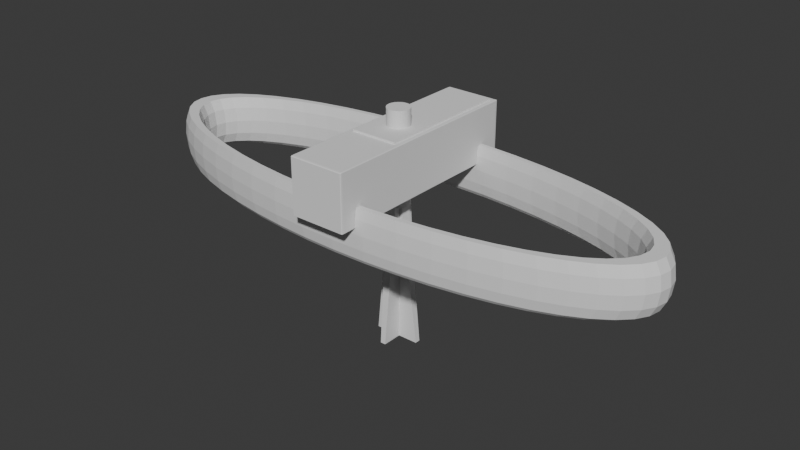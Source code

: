 # Source: extra.blend  (saved by Blender 4.4.32; exported with 4.5.12 LTS)
import bpy
from mathutils import Matrix  # noqa: F401  (used for matrix-valued properties, if any)

bpy.ops.wm.read_factory_settings(use_empty=True)
scene = bpy.context.scene
scene.name = 'Scene'

# ---- collections
col_main = bpy.data.collections.new('main'); scene.collection.children.link(col_main)
col_motor_holder = bpy.data.collections.new('motor_holder'); scene.collection.children.link(col_motor_holder)
col_negative = bpy.data.collections.new('negative'); col_motor_holder.children.link(col_negative)

# ---- world
world_world = bpy.data.worlds.new('World'); scene.world = world_world
world_world.use_nodes = True; world_world.node_tree.nodes.clear()
_N = world_world.node_tree.nodes; _L = world_world.node_tree.links
n0 = _N.new('ShaderNodeOutputWorld'); n0.name = 'World Output'; n0.location = (300, 300)
n1 = _N.new('ShaderNodeBackground'); n1.name = 'Background'; n1.location = (10, 300)
n1.inputs[0].default_value = (0.05088, 0.05088, 0.05088, 1.0)
_L.new(n1.outputs[0], n0.inputs[0])
n0.is_active_output = True
world_world.color = (0.05088, 0.05088, 0.05088)
world_world.sun_shadow_jitter_overblur = 0.0

# ---- meshes
me_engrenage_1 = bpy.data.meshes.new('Engrenage 1')
me_engrenage_1.from_pydata([(-1.99, 1.75, 7.318), (-1.699, -2.034, 7.318), (1.99, -1.75, 7.318), (1.699, 2.034, 7.318), (1.543, 2.155, 7.318), (1.145, 2.39, 7.318), (0.7126, 2.552, 7.318), (0.2585, 2.637, 7.318), (-0.2034, 2.642, 7.318), (-0.6591, 2.567, 7.318), (-1.095, 2.413, 7.318), (-1.497, 2.187, 7.318), (-1.854, 1.893, 7.318), (-1.543, -2.155, 7.318), (-1.145, -2.39, 7.318), (-0.7126, -2.552, 7.318), (-0.2585, -2.637, 7.318), (0.2034, -2.642, 7.318), (0.6591, -2.567, 7.318), (1.095, -2.413, 7.318), (1.497, -2.187, 7.318), (1.854, -1.893, 7.318), (-1.99, 1.75, -7.318), (-1.699, -2.034, -7.318), (1.99, -1.75, -7.318), (1.699, 2.034, -7.318), (1.543, 2.155, -7.318), (1.145, 2.39, -7.318), (0.7126, 2.552, -7.318), (0.2585, 2.637, -7.318), (-0.2034, 2.642, -7.318), (-0.6591, 2.567, -7.318), (-1.095, 2.413, -7.318), (-1.497, 2.187, -7.318), (-1.854, 1.893, -7.318), (-1.543, -2.155, -7.318), (-1.145, -2.39, -7.318), (-0.7126, -2.552, -7.318), (-0.2585, -2.637, -7.318), (0.2034, -2.642, -7.318), (0.6591, -2.567, -7.318), (1.095, -2.413, -7.318), (1.497, -2.187, -7.318), (1.854, -1.893, -7.318)], [], [(11, 10, 32, 33), (4, 5, 6, 7, 8, 9, 10, 11, 12, 0, 1, 13, 14, 15, 16, 17, 18, 19, 20, 21, 2, 3), (26, 25, 24, 43, 42, 41, 40, 39, 38, 37, 36, 35, 23, 22, 34, 33, 32, 31, 30, 29, 28, 27), (0, 12, 34, 22), (1, 0, 22, 23), (19, 18, 40, 41), (3, 2, 24, 25), (7, 6, 28, 29), (5, 4, 26, 27), (4, 3, 25, 26), (10, 9, 31, 32), (15, 14, 36, 37), (21, 20, 42, 43), (8, 7, 29, 30), (9, 8, 30, 31), (12, 11, 33, 34), (18, 17, 39, 40), (16, 15, 37, 38), (6, 5, 27, 28), (17, 16, 38, 39), (13, 1, 23, 35), (2, 21, 43, 24), (14, 13, 35, 36), (20, 19, 41, 42)])
me_engrenage_1.update()
me_cube = bpy.data.meshes.new('Cube')
me_cube.from_pydata([(-0.2275, -0.5003, -0.5), (-0.5, -0.15, 0.5), (-0.2275, 0.5003, -0.5), (-0.5, 0.15, 0.5), (0.2275, -0.5003, -0.5), (0.5, -0.15, 0.5), (0.2275, 0.5003, -0.5), (0.5, 0.15, 0.5)], [], [(0, 1, 3, 2), (2, 3, 7, 6), (6, 7, 5, 4), (4, 5, 1, 0), (2, 6, 4, 0), (7, 3, 1, 5)])
me_cube.update()
me_cube_006 = bpy.data.meshes.new('Cube.006')
me_cube_006.from_pydata([(-0.2275, -0.5003, -0.5), (-0.5, -0.06, 0.5), (-0.2275, 0.5003, -0.5), (-0.5, 0.06, 0.5), (0.2275, -0.5003, -0.5), (0.5, -0.06, 0.5), (0.2275, 0.5003, -0.5), (0.5, 0.06, 0.5)], [], [(0, 1, 3, 2), (2, 3, 7, 6), (6, 7, 5, 4), (4, 5, 1, 0), (2, 6, 4, 0), (7, 3, 1, 5)])
me_cube_006.update()
me_cube_003 = bpy.data.meshes.new('Cube.003')
me_cube_003.from_pydata([(-0.5, -0.5545, -0.5), (-0.5, -0.5545, 0.5), (-0.5, 0.5, -0.5), (-0.5, 0.5, 0.5), (0.5, -0.5545, -0.5), (0.5, -0.5545, 0.5), (0.5, 0.5, -0.5), (0.5, 0.5, 0.5)], [], [(0, 1, 3, 2), (2, 3, 7, 6), (6, 7, 5, 4), (4, 5, 1, 0), (2, 6, 4, 0), (7, 3, 1, 5)])
me_cube_003.update()
me_cube_004 = bpy.data.meshes.new('Cube.004')
me_cube_004.from_pydata([(-0.5, -0.5, -0.5), (-0.5, -0.5, 0.5), (-0.5, 0.5, -0.5), (-0.5, 0.5, 0.5), (0.5, -0.5, -0.5), (0.5, -0.5, 0.5), (0.5, 0.5, -0.5), (0.5, 0.5, 0.5)], [], [(0, 1, 3, 2), (2, 3, 7, 6), (6, 7, 5, 4), (4, 5, 1, 0), (2, 6, 4, 0), (7, 3, 1, 5)])
me_cube_004.update()
me_torus = bpy.data.meshes.new('Torus')
me_torus.from_pydata([(4.85, 0.0, 0.0), (4.817, 0.0, 0.125), (4.725, 0.0, 0.2165), (4.475, 0.0, 0.2165), (4.383, 0.0, 0.125), (4.35, 0.0, 3.062e-17), (4.383, 0.0, -0.125), (4.475, 0.0, -0.2165), (4.6, 0.0, -0.25), (4.725, 0.0, -0.2165), (4.817, 0.0, -0.125), (4.809, 0.6331, 0.0), (4.775, 0.6287, 0.125), (4.685, 0.6167, 0.2165), (4.437, 0.5841, 0.2165), (4.346, 0.5722, 0.125), (4.313, 0.5678, 3.062e-17), (4.346, 0.5722, -0.125), (4.437, 0.5841, -0.2165), (4.561, 0.6004, -0.25), (4.685, 0.6167, -0.2165), (4.775, 0.6287, -0.125), (4.685, 1.255, 0.0), (4.652, 1.247, 0.125), (4.564, 1.223, 0.2165), (4.323, 1.158, 0.2165), (4.234, 1.135, 0.125), (4.202, 1.126, 3.062e-17), (4.234, 1.135, -0.125), (4.323, 1.158, -0.2165), (4.443, 1.191, -0.25), (4.564, 1.223, -0.2165), (4.652, 1.247, -0.125), (4.481, 1.856, 0.0), (4.45, 1.843, 0.125), (4.365, 1.808, 0.2165), (4.134, 1.713, 0.2165), (4.05, 1.677, 0.125), (4.019, 1.665, 3.062e-17), (4.05, 1.677, -0.125), (4.134, 1.713, -0.2165), (4.25, 1.76, -0.25), (4.365, 1.808, -0.2165), (4.45, 1.843, -0.125), (4.2, 2.425, 0.0), (4.171, 2.408, 0.125), (4.092, 2.363, 0.2165), (3.875, 2.238, 0.2165), (3.796, 2.192, 0.125), (3.767, 2.175, 3.062e-17), (3.796, 2.192, -0.125), (3.875, 2.238, -0.2165), (3.984, 2.3, -0.25), (4.092, 2.363, -0.2165), (4.171, 2.408, -0.125), (3.848, 2.952, 0.0), (3.821, 2.932, 0.125), (3.749, 2.876, 0.2165), (3.55, 2.724, 0.2165), (3.478, 2.669, 0.125), (3.451, 2.648, 3.062e-17), (3.478, 2.669, -0.125), (3.55, 2.724, -0.2165), (3.649, 2.8, -0.25), (3.749, 2.876, -0.2165), (3.821, 2.932, -0.125), (3.429, 3.429, 0.0), (3.406, 3.406, 0.125), (3.341, 3.341, 0.2165), (3.164, 3.164, 0.2165), (3.1, 3.1, 0.125), (3.076, 3.076, 3.062e-17), (3.1, 3.1, -0.125), (3.164, 3.164, -0.2165), (3.253, 3.253, -0.25), (3.341, 3.341, -0.2165), (3.406, 3.406, -0.125), (2.952, 3.848, 0.0), (2.932, 3.821, 0.125), (2.876, 3.749, 0.2165), (2.724, 3.55, 0.2165), (2.669, 3.478, 0.125), (2.648, 3.451, 3.062e-17), (2.669, 3.478, -0.125), (2.724, 3.55, -0.2165), (2.8, 3.649, -0.25), (2.876, 3.749, -0.2165), (2.932, 3.821, -0.125), (2.425, 4.2, 0.0), (2.408, 4.171, 0.125), (2.362, 4.092, 0.2165), (2.237, 3.875, 0.2165), (2.192, 3.796, 0.125), (2.175, 3.767, 3.062e-17), (2.192, 3.796, -0.125), (2.237, 3.875, -0.2165), (2.3, 3.984, -0.25), (2.362, 4.092, -0.2165), (2.408, 4.171, -0.125), (1.856, 4.481, 0.0), (1.843, 4.45, 0.125), (1.808, 4.365, 0.2165), (1.713, 4.134, 0.2165), (1.677, 4.05, 0.125), (1.665, 4.019, 3.062e-17), (1.677, 4.05, -0.125), (1.713, 4.134, -0.2165), (1.76, 4.25, -0.25), (1.808, 4.365, -0.2165), (1.843, 4.45, -0.125), (1.255, 4.685, 0.0), (1.247, 4.652, 0.125), (1.223, 4.564, 0.2165), (1.158, 4.323, 0.2165), (1.135, 4.234, 0.125), (1.126, 4.202, 3.062e-17), (1.135, 4.234, -0.125), (1.158, 4.323, -0.2165), (1.191, 4.443, -0.25), (1.223, 4.564, -0.2165), (1.247, 4.652, -0.125), (0.6331, 4.809, 0.0), (0.6287, 4.775, 0.125), (0.6167, 4.685, 0.2165), (0.5841, 4.437, 0.2165), (0.5722, 4.346, 0.125), (0.5678, 4.313, 3.062e-17), (0.5722, 4.346, -0.125), (0.5841, 4.437, -0.2165), (0.6004, 4.561, -0.25), (0.6167, 4.685, -0.2165), (0.6287, 4.775, -0.125), (3.662e-07, 4.85, 0.0), (3.636e-07, 4.817, 0.125), (3.567e-07, 4.725, 0.2165), (3.379e-07, 4.475, 0.2165), (3.309e-07, 4.383, 0.125), (3.284e-07, 4.35, 3.062e-17), (3.309e-07, 4.383, -0.125), (3.379e-07, 4.475, -0.2165), (3.473e-07, 4.6, -0.25), (3.567e-07, 4.725, -0.2165), (3.636e-07, 4.817, -0.125), (-0.6331, 4.809, 0.0), (-0.6287, 4.775, 0.125), (-0.6167, 4.685, 0.2165), (-0.5841, 4.437, 0.2165), (-0.5722, 4.346, 0.125), (-0.5678, 4.313, 3.062e-17), (-0.5722, 4.346, -0.125), (-0.5841, 4.437, -0.2165), (-0.6004, 4.561, -0.25), (-0.6167, 4.685, -0.2165), (-0.6287, 4.775, -0.125), (-1.255, 4.685, 0.0), (-1.247, 4.652, 0.125), (-1.223, 4.564, 0.2165), (-1.158, 4.323, 0.2165), (-1.135, 4.234, 0.125), (-1.126, 4.202, 3.062e-17), (-1.135, 4.234, -0.125), (-1.158, 4.323, -0.2165), (-1.191, 4.443, -0.25), (-1.223, 4.564, -0.2165), (-1.247, 4.652, -0.125), (-1.856, 4.481, 0.0), (-1.843, 4.45, 0.125), (-1.808, 4.365, 0.2165), (-1.713, 4.134, 0.2165), (-1.677, 4.05, 0.125), (-1.665, 4.019, 3.062e-17), (-1.677, 4.05, -0.125), (-1.713, 4.134, -0.2165), (-1.76, 4.25, -0.25), (-1.808, 4.365, -0.2165), (-1.843, 4.45, -0.125), (-2.425, 4.2, 0.0), (-2.408, 4.171, 0.125), (-2.362, 4.092, 0.2165), (-2.237, 3.875, 0.2165), (-2.192, 3.796, 0.125), (-2.175, 3.767, 3.062e-17), (-2.192, 3.796, -0.125), (-2.237, 3.875, -0.2165), (-2.3, 3.984, -0.25), (-2.362, 4.092, -0.2165), (-2.408, 4.171, -0.125), (-2.952, 3.848, 0.0), (-2.932, 3.821, 0.125), (-2.876, 3.749, 0.2165), (-2.724, 3.55, 0.2165), (-2.669, 3.478, 0.125), (-2.648, 3.451, 3.062e-17), (-2.669, 3.478, -0.125), (-2.724, 3.55, -0.2165), (-2.8, 3.649, -0.25), (-2.876, 3.749, -0.2165), (-2.932, 3.821, -0.125), (-3.429, 3.429, 0.0), (-3.406, 3.406, 0.125), (-3.341, 3.341, 0.2165), (-3.164, 3.164, 0.2165), (-3.1, 3.1, 0.125), (-3.076, 3.076, 3.062e-17), (-3.1, 3.1, -0.125), (-3.164, 3.164, -0.2165), (-3.253, 3.253, -0.25), (-3.341, 3.341, -0.2165), (-3.406, 3.406, -0.125), (-3.848, 2.952, 0.0), (-3.821, 2.932, 0.125), (-3.749, 2.876, 0.2165), (-3.55, 2.724, 0.2165), (-3.478, 2.669, 0.125), (-3.451, 2.648, 3.062e-17), (-3.478, 2.669, -0.125), (-3.55, 2.724, -0.2165), (-3.649, 2.8, -0.25), (-3.749, 2.876, -0.2165), (-3.821, 2.932, -0.125), (-4.2, 2.425, 0.0), (-4.171, 2.408, 0.125), (-4.092, 2.363, 0.2165), (-3.875, 2.238, 0.2165), (-3.796, 2.192, 0.125), (-3.767, 2.175, 3.062e-17), (-3.796, 2.192, -0.125), (-3.875, 2.238, -0.2165), (-3.984, 2.3, -0.25), (-4.092, 2.363, -0.2165), (-4.171, 2.408, -0.125), (-4.481, 1.856, 0.0), (-4.45, 1.843, 0.125), (-4.365, 1.808, 0.2165), (-4.134, 1.713, 0.2165), (-4.05, 1.677, 0.125), (-4.019, 1.665, 3.062e-17), (-4.05, 1.677, -0.125), (-4.134, 1.713, -0.2165), (-4.25, 1.76, -0.25), (-4.365, 1.808, -0.2165), (-4.45, 1.843, -0.125), (-4.685, 1.255, 0.0), (-4.652, 1.247, 0.125), (-4.564, 1.223, 0.2165), (-4.323, 1.158, 0.2165), (-4.234, 1.135, 0.125), (-4.202, 1.126, 3.062e-17), (-4.234, 1.135, -0.125), (-4.323, 1.158, -0.2165), (-4.443, 1.191, -0.25), (-4.564, 1.223, -0.2165), (-4.652, 1.247, -0.125), (-4.809, 0.6331, 0.0), (-4.775, 0.6287, 0.125), (-4.685, 0.6167, 0.2165), (-4.437, 0.5841, 0.2165), (-4.346, 0.5722, 0.125), (-4.313, 0.5678, 3.062e-17), (-4.346, 0.5722, -0.125), (-4.437, 0.5841, -0.2165), (-4.561, 0.6004, -0.25), (-4.685, 0.6167, -0.2165), (-4.775, 0.6287, -0.125), (-4.85, 4.24e-07, 0.0), (-4.817, 4.211e-07, 0.125), (-4.725, 4.131e-07, 0.2165), (-4.475, 3.912e-07, 0.2165), (-4.383, 3.832e-07, 0.125), (-4.35, 3.803e-07, 3.062e-17), (-4.383, 3.832e-07, -0.125), (-4.475, 3.912e-07, -0.2165), (-4.6, 4.021e-07, -0.25), (-4.725, 4.131e-07, -0.2165), (-4.817, 4.211e-07, -0.125), (-4.809, -0.6331, 0.0), (-4.775, -0.6287, 0.125), (-4.685, -0.6167, 0.2165), (-4.437, -0.5841, 0.2165), (-4.346, -0.5722, 0.125), (-4.313, -0.5678, 3.062e-17), (-4.346, -0.5722, -0.125), (-4.437, -0.5841, -0.2165), (-4.561, -0.6004, -0.25), (-4.685, -0.6167, -0.2165), (-4.775, -0.6287, -0.125), (-4.685, -1.255, 0.0), (-4.652, -1.247, 0.125), (-4.564, -1.223, 0.2165), (-4.323, -1.158, 0.2165), (-4.234, -1.135, 0.125), (-4.202, -1.126, 3.062e-17), (-4.234, -1.135, -0.125), (-4.323, -1.158, -0.2165), (-4.443, -1.191, -0.25), (-4.564, -1.223, -0.2165), (-4.652, -1.247, -0.125), (-4.481, -1.856, 0.0), (-4.45, -1.843, 0.125), (-4.365, -1.808, 0.2165), (-4.134, -1.713, 0.2165), (-4.05, -1.677, 0.125), (-4.019, -1.665, 3.062e-17), (-4.05, -1.677, -0.125), (-4.134, -1.713, -0.2165), (-4.25, -1.76, -0.25), (-4.365, -1.808, -0.2165), (-4.45, -1.843, -0.125), (-4.2, -2.425, 0.0), (-4.171, -2.408, 0.125), (-4.092, -2.362, 0.2165), (-3.875, -2.237, 0.2165), (-3.796, -2.192, 0.125), (-3.767, -2.175, 3.062e-17), (-3.796, -2.192, -0.125), (-3.875, -2.237, -0.2165), (-3.984, -2.3, -0.25), (-4.092, -2.362, -0.2165), (-4.171, -2.408, -0.125), (-3.848, -2.952, 0.0), (-3.821, -2.932, 0.125), (-3.749, -2.876, 0.2165), (-3.55, -2.724, 0.2165), (-3.478, -2.669, 0.125), (-3.451, -2.648, 3.062e-17), (-3.478, -2.669, -0.125), (-3.55, -2.724, -0.2165), (-3.649, -2.8, -0.25), (-3.749, -2.876, -0.2165), (-3.821, -2.932, -0.125), (-3.429, -3.429, 0.0), (-3.406, -3.406, 0.125), (-3.341, -3.341, 0.2165), (-3.164, -3.164, 0.2165), (-3.1, -3.1, 0.125), (-3.076, -3.076, 3.062e-17), (-3.1, -3.1, -0.125), (-3.164, -3.164, -0.2165), (-3.253, -3.253, -0.25), (-3.341, -3.341, -0.2165), (-3.406, -3.406, -0.125), (-2.952, -3.848, 0.0), (-2.932, -3.821, 0.125), (-2.876, -3.749, 0.2165), (-2.724, -3.55, 0.2165), (-2.669, -3.478, 0.125), (-2.648, -3.451, 3.062e-17), (-2.669, -3.478, -0.125), (-2.724, -3.55, -0.2165), (-2.8, -3.649, -0.25), (-2.876, -3.749, -0.2165), (-2.932, -3.821, -0.125), (-2.425, -4.2, 0.0), (-2.408, -4.171, 0.125), (-2.362, -4.092, 0.2165), (-2.237, -3.875, 0.2165), (-2.192, -3.796, 0.125), (-2.175, -3.767, 3.062e-17), (-2.192, -3.796, -0.125), (-2.237, -3.875, -0.2165), (-2.3, -3.984, -0.25), (-2.362, -4.092, -0.2165), (-2.408, -4.171, -0.125), (-1.856, -4.481, 0.0), (-1.843, -4.45, 0.125), (-1.808, -4.365, 0.2165), (-1.713, -4.134, 0.2165), (-1.677, -4.05, 0.125), (-1.665, -4.019, 3.062e-17), (-1.677, -4.05, -0.125), (-1.713, -4.134, -0.2165), (-1.76, -4.25, -0.25), (-1.808, -4.365, -0.2165), (-1.843, -4.45, -0.125), (-1.255, -4.685, 0.0), (-1.247, -4.652, 0.125), (-1.223, -4.564, 0.2165), (-1.158, -4.323, 0.2165), (-1.135, -4.234, 0.125), (-1.126, -4.202, 3.062e-17), (-1.135, -4.234, -0.125), (-1.158, -4.323, -0.2165), (-1.191, -4.443, -0.25), (-1.223, -4.564, -0.2165), (-1.247, -4.652, -0.125), (-0.6331, -4.809, 0.0), (-0.6287, -4.775, 0.125), (-0.6167, -4.685, 0.2165), (-0.5841, -4.437, 0.2165), (-0.5722, -4.346, 0.125), (-0.5678, -4.313, 3.062e-17), (-0.5722, -4.346, -0.125), (-0.5841, -4.437, -0.2165), (-0.6004, -4.561, -0.25), (-0.6167, -4.685, -0.2165), (-0.6287, -4.775, -0.125), (3.662e-07, -4.85, 0.0), (3.636e-07, -4.817, 0.125), (3.567e-07, -4.725, 0.2165), (3.379e-07, -4.475, 0.2165), (3.309e-07, -4.383, 0.125), (3.284e-07, -4.35, 3.062e-17), (3.309e-07, -4.383, -0.125), (3.379e-07, -4.475, -0.2165), (3.473e-07, -4.6, -0.25), (3.567e-07, -4.725, -0.2165), (3.636e-07, -4.817, -0.125), (0.6331, -4.809, 0.0), (0.6287, -4.775, 0.125), (0.6167, -4.685, 0.2165), (0.5841, -4.437, 0.2165), (0.5722, -4.346, 0.125), (0.5678, -4.313, 3.062e-17), (0.5722, -4.346, -0.125), (0.5841, -4.437, -0.2165), (0.6004, -4.561, -0.25), (0.6167, -4.685, -0.2165), (0.6287, -4.775, -0.125), (1.255, -4.685, 0.0), (1.247, -4.652, 0.125), (1.223, -4.564, 0.2165), (1.158, -4.323, 0.2165), (1.135, -4.234, 0.125), (1.126, -4.202, 3.062e-17), (1.135, -4.234, -0.125), (1.158, -4.323, -0.2165), (1.191, -4.443, -0.25), (1.223, -4.564, -0.2165), (1.247, -4.652, -0.125), (1.856, -4.481, 0.0), (1.843, -4.45, 0.125), (1.808, -4.365, 0.2165), (1.713, -4.134, 0.2165), (1.677, -4.05, 0.125), (1.665, -4.019, 3.062e-17), (1.677, -4.05, -0.125), (1.713, -4.134, -0.2165), (1.76, -4.25, -0.25), (1.808, -4.365, -0.2165), (1.843, -4.45, -0.125), (2.425, -4.2, 0.0), (2.408, -4.171, 0.125), (2.362, -4.092, 0.2165), (2.237, -3.875, 0.2165), (2.192, -3.796, 0.125), (2.175, -3.767, 3.062e-17), (2.192, -3.796, -0.125), (2.237, -3.875, -0.2165), (2.3, -3.984, -0.25), (2.362, -4.092, -0.2165), (2.408, -4.171, -0.125), (2.952, -3.848, 0.0), (2.932, -3.821, 0.125), (2.876, -3.749, 0.2165), (2.724, -3.55, 0.2165), (2.669, -3.478, 0.125), (2.648, -3.451, 3.062e-17), (2.669, -3.478, -0.125), (2.724, -3.55, -0.2165), (2.8, -3.649, -0.25), (2.876, -3.749, -0.2165), (2.932, -3.821, -0.125), (3.429, -3.429, 0.0), (3.406, -3.406, 0.125), (3.341, -3.341, 0.2165), (3.164, -3.164, 0.2165), (3.1, -3.1, 0.125), (3.076, -3.076, 3.062e-17), (3.1, -3.1, -0.125), (3.164, -3.164, -0.2165), (3.253, -3.253, -0.25), (3.341, -3.341, -0.2165), (3.406, -3.406, -0.125), (3.848, -2.952, 0.0), (3.821, -2.932, 0.125), (3.749, -2.876, 0.2165), (3.55, -2.724, 0.2165), (3.478, -2.669, 0.125), (3.451, -2.648, 3.062e-17), (3.478, -2.669, -0.125), (3.55, -2.724, -0.2165), (3.649, -2.8, -0.25), (3.749, -2.876, -0.2165), (3.821, -2.932, -0.125), (4.2, -2.425, 0.0), (4.171, -2.408, 0.125), (4.092, -2.363, 0.2165), (3.875, -2.238, 0.2165), (3.796, -2.192, 0.125), (3.767, -2.175, 3.062e-17), (3.796, -2.192, -0.125), (3.875, -2.238, -0.2165), (3.984, -2.3, -0.25), (4.092, -2.363, -0.2165), (4.171, -2.408, -0.125), (4.481, -1.856, 0.0), (4.45, -1.843, 0.125), (4.365, -1.808, 0.2165), (4.134, -1.713, 0.2165), (4.05, -1.677, 0.125), (4.019, -1.665, 3.062e-17), (4.05, -1.677, -0.125), (4.134, -1.713, -0.2165), (4.25, -1.76, -0.25), (4.365, -1.808, -0.2165), (4.45, -1.843, -0.125), (4.685, -1.255, 0.0), (4.652, -1.247, 0.125), (4.564, -1.223, 0.2165), (4.323, -1.158, 0.2165), (4.234, -1.135, 0.125), (4.202, -1.126, 3.062e-17), (4.234, -1.135, -0.125), (4.323, -1.158, -0.2165), (4.443, -1.191, -0.25), (4.564, -1.223, -0.2165), (4.652, -1.247, -0.125), (4.809, -0.6331, 0.0), (4.775, -0.6287, 0.125), (4.685, -0.6167, 0.2165), (4.437, -0.5841, 0.2165), (4.346, -0.5722, 0.125), (4.313, -0.5678, 3.062e-17), (4.346, -0.5722, -0.125), (4.437, -0.5841, -0.2165), (4.561, -0.6004, -0.25), (4.685, -0.6167, -0.2165), (4.775, -0.6287, -0.125)], [], [(0, 11, 12, 1), (1, 12, 13, 2), (3, 14, 15, 4), (4, 15, 16, 5), (5, 16, 17, 6), (6, 17, 18, 7), (7, 18, 19, 8), (8, 19, 20, 9), (9, 20, 21, 10), (10, 21, 11, 0), (11, 22, 23, 12), (12, 23, 24, 13), (14, 25, 26, 15), (15, 26, 27, 16), (16, 27, 28, 17), (17, 28, 29, 18), (18, 29, 30, 19), (19, 30, 31, 20), (20, 31, 32, 21), (21, 32, 22, 11), (22, 33, 34, 23), (23, 34, 35, 24), (25, 36, 37, 26), (26, 37, 38, 27), (27, 38, 39, 28), (28, 39, 40, 29), (29, 40, 41, 30), (30, 41, 42, 31), (31, 42, 43, 32), (32, 43, 33, 22), (33, 44, 45, 34), (34, 45, 46, 35), (36, 47, 48, 37), (37, 48, 49, 38), (38, 49, 50, 39), (39, 50, 51, 40), (40, 51, 52, 41), (41, 52, 53, 42), (42, 53, 54, 43), (43, 54, 44, 33), (44, 55, 56, 45), (45, 56, 57, 46), (47, 58, 59, 48), (48, 59, 60, 49), (49, 60, 61, 50), (50, 61, 62, 51), (51, 62, 63, 52), (52, 63, 64, 53), (53, 64, 65, 54), (54, 65, 55, 44), (55, 66, 67, 56), (56, 67, 68, 57), (58, 69, 70, 59), (59, 70, 71, 60), (60, 71, 72, 61), (61, 72, 73, 62), (62, 73, 74, 63), (63, 74, 75, 64), (64, 75, 76, 65), (65, 76, 66, 55), (66, 77, 78, 67), (67, 78, 79, 68), (69, 80, 81, 70), (70, 81, 82, 71), (71, 82, 83, 72), (72, 83, 84, 73), (73, 84, 85, 74), (74, 85, 86, 75), (75, 86, 87, 76), (76, 87, 77, 66), (77, 88, 89, 78), (78, 89, 90, 79), (80, 91, 92, 81), (81, 92, 93, 82), (82, 93, 94, 83), (83, 94, 95, 84), (84, 95, 96, 85), (85, 96, 97, 86), (86, 97, 98, 87), (87, 98, 88, 77), (88, 99, 100, 89), (89, 100, 101, 90), (91, 102, 103, 92), (92, 103, 104, 93), (93, 104, 105, 94), (94, 105, 106, 95), (95, 106, 107, 96), (96, 107, 108, 97), (97, 108, 109, 98), (98, 109, 99, 88), (99, 110, 111, 100), (100, 111, 112, 101), (102, 113, 114, 103), (103, 114, 115, 104), (104, 115, 116, 105), (105, 116, 117, 106), (106, 117, 118, 107), (107, 118, 119, 108), (108, 119, 120, 109), (109, 120, 110, 99), (110, 121, 122, 111), (111, 122, 123, 112), (113, 124, 125, 114), (114, 125, 126, 115), (115, 126, 127, 116), (116, 127, 128, 117), (117, 128, 129, 118), (118, 129, 130, 119), (119, 130, 131, 120), (120, 131, 121, 110), (121, 132, 133, 122), (122, 133, 134, 123), (124, 135, 136, 125), (125, 136, 137, 126), (126, 137, 138, 127), (127, 138, 139, 128), (128, 139, 140, 129), (129, 140, 141, 130), (130, 141, 142, 131), (131, 142, 132, 121), (132, 143, 144, 133), (133, 144, 145, 134), (135, 146, 147, 136), (136, 147, 148, 137), (137, 148, 149, 138), (138, 149, 150, 139), (139, 150, 151, 140), (140, 151, 152, 141), (141, 152, 153, 142), (142, 153, 143, 132), (143, 154, 155, 144), (144, 155, 156, 145), (146, 157, 158, 147), (147, 158, 159, 148), (148, 159, 160, 149), (149, 160, 161, 150), (150, 161, 162, 151), (151, 162, 163, 152), (152, 163, 164, 153), (153, 164, 154, 143), (154, 165, 166, 155), (155, 166, 167, 156), (157, 168, 169, 158), (158, 169, 170, 159), (159, 170, 171, 160), (160, 171, 172, 161), (161, 172, 173, 162), (162, 173, 174, 163), (163, 174, 175, 164), (164, 175, 165, 154), (165, 176, 177, 166), (166, 177, 178, 167), (168, 179, 180, 169), (169, 180, 181, 170), (170, 181, 182, 171), (171, 182, 183, 172), (172, 183, 184, 173), (173, 184, 185, 174), (174, 185, 186, 175), (175, 186, 176, 165), (176, 187, 188, 177), (177, 188, 189, 178), (179, 190, 191, 180), (180, 191, 192, 181), (181, 192, 193, 182), (182, 193, 194, 183), (183, 194, 195, 184), (184, 195, 196, 185), (185, 196, 197, 186), (186, 197, 187, 176), (187, 198, 199, 188), (188, 199, 200, 189), (190, 201, 202, 191), (191, 202, 203, 192), (192, 203, 204, 193), (193, 204, 205, 194), (194, 205, 206, 195), (195, 206, 207, 196), (196, 207, 208, 197), (197, 208, 198, 187), (198, 209, 210, 199), (199, 210, 211, 200), (201, 212, 213, 202), (202, 213, 214, 203), (203, 214, 215, 204), (204, 215, 216, 205), (205, 216, 217, 206), (206, 217, 218, 207), (207, 218, 219, 208), (208, 219, 209, 198), (209, 220, 221, 210), (210, 221, 222, 211), (212, 223, 224, 213), (213, 224, 225, 214), (214, 225, 226, 215), (215, 226, 227, 216), (216, 227, 228, 217), (217, 228, 229, 218), (218, 229, 230, 219), (219, 230, 220, 209), (220, 231, 232, 221), (221, 232, 233, 222), (223, 234, 235, 224), (224, 235, 236, 225), (225, 236, 237, 226), (226, 237, 238, 227), (227, 238, 239, 228), (228, 239, 240, 229), (229, 240, 241, 230), (230, 241, 231, 220), (231, 242, 243, 232), (232, 243, 244, 233), (234, 245, 246, 235), (235, 246, 247, 236), (236, 247, 248, 237), (237, 248, 249, 238), (238, 249, 250, 239), (239, 250, 251, 240), (240, 251, 252, 241), (241, 252, 242, 231), (242, 253, 254, 243), (243, 254, 255, 244), (245, 256, 257, 246), (246, 257, 258, 247), (247, 258, 259, 248), (248, 259, 260, 249), (249, 260, 261, 250), (250, 261, 262, 251), (251, 262, 263, 252), (252, 263, 253, 242), (253, 264, 265, 254), (254, 265, 266, 255), (256, 267, 268, 257), (257, 268, 269, 258), (258, 269, 270, 259), (259, 270, 271, 260), (260, 271, 272, 261), (261, 272, 273, 262), (262, 273, 274, 263), (263, 274, 264, 253), (264, 275, 276, 265), (265, 276, 277, 266), (267, 278, 279, 268), (268, 279, 280, 269), (269, 280, 281, 270), (270, 281, 282, 271), (271, 282, 283, 272), (272, 283, 284, 273), (273, 284, 285, 274), (274, 285, 275, 264), (275, 286, 287, 276), (276, 287, 288, 277), (278, 289, 290, 279), (279, 290, 291, 280), (280, 291, 292, 281), (281, 292, 293, 282), (282, 293, 294, 283), (283, 294, 295, 284), (284, 295, 296, 285), (285, 296, 286, 275), (286, 297, 298, 287), (287, 298, 299, 288), (289, 300, 301, 290), (290, 301, 302, 291), (291, 302, 303, 292), (292, 303, 304, 293), (293, 304, 305, 294), (294, 305, 306, 295), (295, 306, 307, 296), (296, 307, 297, 286), (297, 308, 309, 298), (298, 309, 310, 299), (300, 311, 312, 301), (301, 312, 313, 302), (302, 313, 314, 303), (303, 314, 315, 304), (304, 315, 316, 305), (305, 316, 317, 306), (306, 317, 318, 307), (307, 318, 308, 297), (308, 319, 320, 309), (309, 320, 321, 310), (311, 322, 323, 312), (312, 323, 324, 313), (313, 324, 325, 314), (314, 325, 326, 315), (315, 326, 327, 316), (316, 327, 328, 317), (317, 328, 329, 318), (318, 329, 319, 308), (319, 330, 331, 320), (320, 331, 332, 321), (322, 333, 334, 323), (323, 334, 335, 324), (324, 335, 336, 325), (325, 336, 337, 326), (326, 337, 338, 327), (327, 338, 339, 328), (328, 339, 340, 329), (329, 340, 330, 319), (330, 341, 342, 331), (331, 342, 343, 332), (333, 344, 345, 334), (334, 345, 346, 335), (335, 346, 347, 336), (336, 347, 348, 337), (337, 348, 349, 338), (338, 349, 350, 339), (339, 350, 351, 340), (340, 351, 341, 330), (341, 352, 353, 342), (342, 353, 354, 343), (344, 355, 356, 345), (345, 356, 357, 346), (346, 357, 358, 347), (347, 358, 359, 348), (348, 359, 360, 349), (349, 360, 361, 350), (350, 361, 362, 351), (351, 362, 352, 341), (352, 363, 364, 353), (353, 364, 365, 354), (355, 366, 367, 356), (356, 367, 368, 357), (357, 368, 369, 358), (358, 369, 370, 359), (359, 370, 371, 360), (360, 371, 372, 361), (361, 372, 373, 362), (362, 373, 363, 352), (363, 374, 375, 364), (364, 375, 376, 365), (366, 377, 378, 367), (367, 378, 379, 368), (368, 379, 380, 369), (369, 380, 381, 370), (370, 381, 382, 371), (371, 382, 383, 372), (372, 383, 384, 373), (373, 384, 374, 363), (374, 385, 386, 375), (375, 386, 387, 376), (377, 388, 389, 378), (378, 389, 390, 379), (379, 390, 391, 380), (380, 391, 392, 381), (381, 392, 393, 382), (382, 393, 394, 383), (383, 394, 395, 384), (384, 395, 385, 374), (385, 396, 397, 386), (386, 397, 398, 387), (388, 399, 400, 389), (389, 400, 401, 390), (390, 401, 402, 391), (391, 402, 403, 392), (392, 403, 404, 393), (393, 404, 405, 394), (394, 405, 406, 395), (395, 406, 396, 385), (396, 407, 408, 397), (397, 408, 409, 398), (399, 410, 411, 400), (400, 411, 412, 401), (401, 412, 413, 402), (402, 413, 414, 403), (403, 414, 415, 404), (404, 415, 416, 405), (405, 416, 417, 406), (406, 417, 407, 396), (407, 418, 419, 408), (408, 419, 420, 409), (410, 421, 422, 411), (411, 422, 423, 412), (412, 423, 424, 413), (413, 424, 425, 414), (414, 425, 426, 415), (415, 426, 427, 416), (416, 427, 428, 417), (417, 428, 418, 407), (418, 429, 430, 419), (419, 430, 431, 420), (421, 432, 433, 422), (422, 433, 434, 423), (423, 434, 435, 424), (424, 435, 436, 425), (425, 436, 437, 426), (426, 437, 438, 427), (427, 438, 439, 428), (428, 439, 429, 418), (429, 440, 441, 430), (430, 441, 442, 431), (432, 443, 444, 433), (433, 444, 445, 434), (434, 445, 446, 435), (435, 446, 447, 436), (436, 447, 448, 437), (437, 448, 449, 438), (438, 449, 450, 439), (439, 450, 440, 429), (440, 451, 452, 441), (441, 452, 453, 442), (443, 454, 455, 444), (444, 455, 456, 445), (445, 456, 457, 446), (446, 457, 458, 447), (447, 458, 459, 448), (448, 459, 460, 449), (449, 460, 461, 450), (450, 461, 451, 440), (451, 462, 463, 452), (452, 463, 464, 453), (454, 465, 466, 455), (455, 466, 467, 456), (456, 467, 468, 457), (457, 468, 469, 458), (458, 469, 470, 459), (459, 470, 471, 460), (460, 471, 472, 461), (461, 472, 462, 451), (462, 473, 474, 463), (463, 474, 475, 464), (465, 476, 477, 466), (466, 477, 478, 467), (467, 478, 479, 468), (468, 479, 480, 469), (469, 480, 481, 470), (470, 481, 482, 471), (471, 482, 483, 472), (472, 483, 473, 462), (473, 484, 485, 474), (474, 485, 486, 475), (476, 487, 488, 477), (477, 488, 489, 478), (478, 489, 490, 479), (479, 490, 491, 480), (480, 491, 492, 481), (481, 492, 493, 482), (482, 493, 494, 483), (483, 494, 484, 473), (484, 495, 496, 485), (485, 496, 497, 486), (487, 498, 499, 488), (488, 499, 500, 489), (489, 500, 501, 490), (490, 501, 502, 491), (491, 502, 503, 492), (492, 503, 504, 493), (493, 504, 505, 494), (494, 505, 495, 484), (495, 506, 507, 496), (496, 507, 508, 497), (519, 2, 13, 24, 35, 46, 57, 68, 79, 90, 101, 112, 123, 134, 145, 156, 167, 178, 189, 200, 211, 222, 233, 244, 255, 266, 277, 288, 299, 310, 321, 332, 343, 354, 365, 376, 387, 398, 409, 420, 431, 442, 453, 464, 475, 486, 497, 508, 509, 498, 487, 476, 465, 454, 443, 432, 421, 410, 399, 388, 377, 366, 355, 344, 333, 322, 311, 300, 289, 278, 267, 256, 245, 234, 223, 212, 201, 190, 179, 168, 157, 146, 135, 124, 113, 102, 91, 80, 69, 58, 47, 36, 25, 14, 3, 520), (519, 520, 509, 508), (498, 509, 510, 499), (499, 510, 511, 500), (500, 511, 512, 501), (501, 512, 513, 502), (502, 513, 514, 503), (503, 514, 515, 504), (504, 515, 516, 505), (505, 516, 506, 495), (506, 517, 518, 507), (507, 518, 519, 508), (509, 520, 521, 510), (510, 521, 522, 511), (511, 522, 523, 512), (512, 523, 524, 513), (513, 524, 525, 514), (514, 525, 526, 515), (515, 526, 527, 516), (516, 527, 517, 506), (517, 0, 1, 518), (518, 1, 2, 519), (520, 3, 4, 521), (521, 4, 5, 522), (522, 5, 6, 523), (523, 6, 7, 524), (524, 7, 8, 525), (525, 8, 9, 526), (526, 9, 10, 527), (527, 10, 0, 517)])
me_torus.update()
me_cylinder_003 = bpy.data.meshes.new('Cylinder.003')
me_cylinder_003.from_pydata([(0.0, 0.5, -0.5), (0.0, 0.5, 0.5), (0.09755, 0.4904, -0.5), (0.09755, 0.4904, 0.5), (0.1913, 0.4619, -0.5), (0.1913, 0.4619, 0.5), (0.2778, 0.4157, -0.5), (0.2778, 0.4157, 0.5), (0.3536, 0.3536, -0.5), (0.3536, 0.3536, 0.5), (0.4157, 0.2778, -0.5), (0.4157, 0.2778, 0.5), (0.4619, 0.1913, -0.5), (0.4619, 0.1913, 0.5), (0.4904, 0.09755, -0.5), (0.4904, 0.09755, 0.5), (0.5, 0.0, -0.5), (0.5, 0.0, 0.5), (0.4904, -0.09755, -0.5), (0.4904, -0.09755, 0.5), (0.4619, -0.1913, -0.5), (0.4619, -0.1913, 0.5), (0.4157, -0.2778, -0.5), (0.4157, -0.2778, 0.5), (0.3536, -0.3536, -0.5), (0.3536, -0.3536, 0.5), (0.2778, -0.4157, -0.5), (0.2778, -0.4157, 0.5), (0.1913, -0.4619, -0.5), (0.1913, -0.4619, 0.5), (0.09755, -0.4904, -0.5), (0.09755, -0.4904, 0.5), (0.0, -0.5, -0.5), (0.0, -0.5, 0.5), (-0.09755, -0.4904, -0.5), (-0.09755, -0.4904, 0.5), (-0.1913, -0.4619, -0.5), (-0.1913, -0.4619, 0.5), (-0.2778, -0.4157, -0.5), (-0.2778, -0.4157, 0.5), (-0.3536, -0.3536, -0.5), (-0.3536, -0.3536, 0.5), (-0.4157, -0.2778, -0.5), (-0.4157, -0.2778, 0.5), (-0.4619, -0.1913, -0.5), (-0.4619, -0.1913, 0.5), (-0.4904, -0.09755, -0.5), (-0.4904, -0.09755, 0.5), (-0.5, 0.0, -0.5), (-0.5, 0.0, 0.5), (-0.4904, 0.09755, -0.5), (-0.4904, 0.09755, 0.5), (-0.4619, 0.1913, -0.5), (-0.4619, 0.1913, 0.5), (-0.4157, 0.2778, -0.5), (-0.4157, 0.2778, 0.5), (-0.3536, 0.3536, -0.5), (-0.3536, 0.3536, 0.5), (-0.2778, 0.4157, -0.5), (-0.2778, 0.4157, 0.5), (-0.1913, 0.4619, -0.5), (-0.1913, 0.4619, 0.5), (-0.09755, 0.4904, -0.5), (-0.09755, 0.4904, 0.5)], [], [(0, 1, 3, 2), (2, 3, 5, 4), (4, 5, 7, 6), (6, 7, 9, 8), (8, 9, 11, 10), (10, 11, 13, 12), (12, 13, 15, 14), (14, 15, 17, 16), (16, 17, 19, 18), (18, 19, 21, 20), (20, 21, 23, 22), (22, 23, 25, 24), (24, 25, 27, 26), (26, 27, 29, 28), (28, 29, 31, 30), (30, 31, 33, 32), (32, 33, 35, 34), (34, 35, 37, 36), (36, 37, 39, 38), (38, 39, 41, 40), (40, 41, 43, 42), (42, 43, 45, 44), (44, 45, 47, 46), (46, 47, 49, 48), (48, 49, 51, 50), (50, 51, 53, 52), (52, 53, 55, 54), (54, 55, 57, 56), (56, 57, 59, 58), (58, 59, 61, 60), (3, 1, 63, 61, 59, 57, 55, 53, 51, 49, 47, 45, 43, 41, 39, 37, 35, 33, 31, 29, 27, 25, 23, 21, 19, 17, 15, 13, 11, 9, 7, 5), (60, 61, 63, 62), (62, 63, 1, 0), (0, 2, 4, 6, 8, 10, 12, 14, 16, 18, 20, 22, 24, 26, 28, 30, 32, 34, 36, 38, 40, 42, 44, 46, 48, 50, 52, 54, 56, 58, 60, 62)])
me_cylinder_003.update()

# ---- objects
ob_engrenage_1 = bpy.data.objects.new('Engrenage 1', me_engrenage_1)
ob_cube = bpy.data.objects.new('Cube', me_cube)
ob_cube_001 = bpy.data.objects.new('Cube.001', me_cube_006)
ob_cube_002 = bpy.data.objects.new('Cube.002', me_cube_003)
ob_cube_003 = bpy.data.objects.new('Cube.003', me_cube_004)
ob_torus = bpy.data.objects.new('Torus', me_torus)
ob_cylinder_001 = bpy.data.objects.new('Cylinder.001', me_cylinder_003)

# ---- transforms, parenting, visibility, modifiers, constraints
ob_engrenage_1.location = (0.0, 0.0, 0.0)
ob_engrenage_1.rotation_euler = (0.0, 0.0, -0.07679)
ob_engrenage_1.scale = (0.108, 0.108, 0.2)
ob_cube.location = (0.0, 0.0, -5.0)
ob_cube.scale = (0.64, 2.5, 10.0)
_m = ob_cube.modifiers.new('Boolean', 'BOOLEAN')
_m.object = ob_engrenage_1
ob_cube_001.location = (0.0, 0.0, -5.0)
ob_cube_001.rotation_euler = (0.0, 0.0, 1.571)
ob_cube_001.scale = (0.64, 2.5, 10.0)
_m = ob_cube_001.modifiers.new('Boolean', 'BOOLEAN')
_m.object = ob_engrenage_1
ob_cube_002.location = (0.0, 0.4, 0.0)
ob_cube_002.scale = (3.0, 11.0, 3.0)
_m = ob_cube_002.modifiers.new('Boolean.001', 'BOOLEAN')
_m.object = ob_torus
_m = ob_cube_002.modifiers.new('Bevel', 'BEVEL')
_m.width = 0.02
_m.width_pct = 0.02
_m.segments = 2
_m.limit_method = 'NONE'
_m = ob_cube_002.modifiers.new('Boolean', 'BOOLEAN')
_m.collection = col_negative
_m.operand_type = 'COLLECTION'
ob_cube_003.location = (0.0, 1.9, 0.6)
ob_cube_003.scale = (2.5, 7.4, 2.0)
ob_torus.location = (0.0, 0.0, -1.8)
ob_torus.scale = (3.0, 1.0, 6.0)
ob_cylinder_001.location = (0.0, 0.0, 0.0)
ob_cylinder_001.scale = (1.2, 1.2, 5.0)

# ---- collection membership
col_main.objects.link(ob_engrenage_1)
col_main.objects.link(ob_cube)
col_main.objects.link(ob_cube_001)
col_motor_holder.objects.link(ob_cube_002)
col_negative.objects.link(ob_cube_003)
col_negative.objects.link(ob_torus)
col_negative.objects.link(ob_cylinder_001)

# ---- scene / render settings (as saved in the file)
scene.frame_start = 1; scene.frame_end = 250; scene.frame_set(1)
scene.render.engine = 'BLENDER_EEVEE_NEXT'
bpy.context.view_layer.update()

# ---- added for rendering (the .blend has no active camera and no usable light): camera, sun
cam_auto = bpy.data.cameras.new('AutoCamera')
cam_auto.lens = 50.0
cam_auto.sensor_width = 36.0
cam_auto.clip_end = 1000.0
ob_auto_camera = bpy.data.objects.new('AutoCamera', cam_auto)
scene.collection.objects.link(ob_auto_camera)
ob_auto_camera.location = (31.2066, -37.3479, 21.2152)
ob_auto_camera.rotation_euler = (1.09748, -7.21219e-08, 0.694738)
scene.camera = ob_auto_camera
light_auto_sun = bpy.data.lights.new('AutoSun', 'SUN')
light_auto_sun.energy = 3.0
light_auto_sun.angle = 0.0523599
ob_auto_sun = bpy.data.objects.new('AutoSun', light_auto_sun)
scene.collection.objects.link(ob_auto_sun)
ob_auto_sun.rotation_euler = (0.872665, 0.174533, 0.523599)
bpy.context.view_layer.update()
